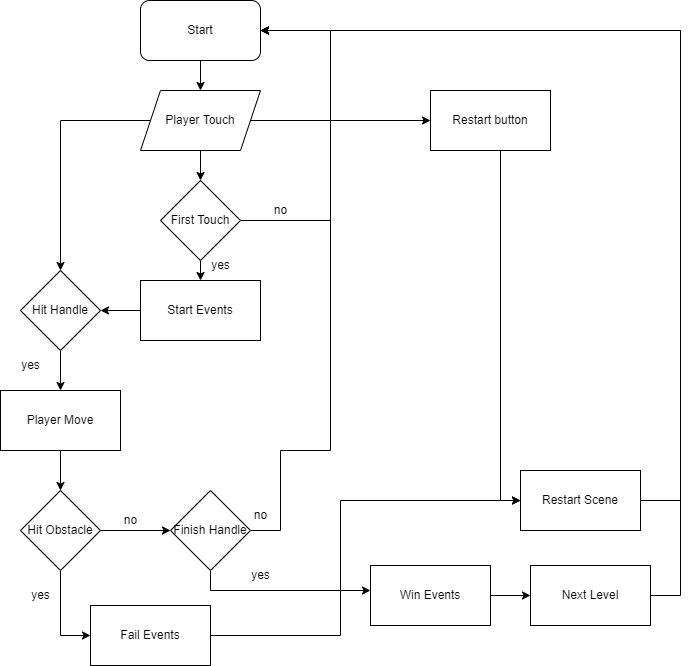

The diagram above was exported from draw.io. Its source (the exported page's mxGraphModel, read from the mxfile embedded in the PNG):
<mxGraphModel dx="1382" dy="764" grid="1" gridSize="10" guides="1" tooltips="1" connect="1" arrows="1" fold="1" page="1" pageScale="1" pageWidth="827" pageHeight="1169" math="0" shadow="0">
  <root>
    <mxCell id="0" />
    <mxCell id="1" parent="0" />
    <mxCell id="_PmD7DU1t2E9RtoyKmVt-24" style="edgeStyle=orthogonalEdgeStyle;rounded=0;orthogonalLoop=1;jettySize=auto;html=1;exitX=0.5;exitY=1;exitDx=0;exitDy=0;" edge="1" parent="1" source="_PmD7DU1t2E9RtoyKmVt-1" target="_PmD7DU1t2E9RtoyKmVt-19">
      <mxGeometry relative="1" as="geometry" />
    </mxCell>
    <mxCell id="_PmD7DU1t2E9RtoyKmVt-1" value="Start" style="rounded=1;whiteSpace=wrap;html=1;" vertex="1" parent="1">
      <mxGeometry x="170" y="10" width="120" height="60" as="geometry" />
    </mxCell>
    <mxCell id="_PmD7DU1t2E9RtoyKmVt-8" style="edgeStyle=orthogonalEdgeStyle;rounded=0;orthogonalLoop=1;jettySize=auto;html=1;entryX=0;entryY=0.5;entryDx=0;entryDy=0;" edge="1" parent="1" source="_PmD7DU1t2E9RtoyKmVt-3" target="_PmD7DU1t2E9RtoyKmVt-7">
      <mxGeometry relative="1" as="geometry">
        <mxPoint x="480" y="620" as="targetPoint" />
        <Array as="points">
          <mxPoint x="370" y="645" />
          <mxPoint x="370" y="510" />
        </Array>
      </mxGeometry>
    </mxCell>
    <mxCell id="_PmD7DU1t2E9RtoyKmVt-3" value="Fail Events" style="rounded=0;whiteSpace=wrap;html=1;" vertex="1" parent="1">
      <mxGeometry x="120" y="615" width="120" height="60" as="geometry" />
    </mxCell>
    <mxCell id="_PmD7DU1t2E9RtoyKmVt-43" style="edgeStyle=orthogonalEdgeStyle;rounded=0;orthogonalLoop=1;jettySize=auto;html=1;exitX=1;exitY=0.5;exitDx=0;exitDy=0;entryX=0;entryY=0.5;entryDx=0;entryDy=0;" edge="1" parent="1" source="_PmD7DU1t2E9RtoyKmVt-4" target="_PmD7DU1t2E9RtoyKmVt-42">
      <mxGeometry relative="1" as="geometry" />
    </mxCell>
    <mxCell id="_PmD7DU1t2E9RtoyKmVt-4" value="Win Events" style="rounded=0;whiteSpace=wrap;html=1;" vertex="1" parent="1">
      <mxGeometry x="400" y="575" width="120" height="60" as="geometry" />
    </mxCell>
    <mxCell id="_PmD7DU1t2E9RtoyKmVt-6" style="edgeStyle=orthogonalEdgeStyle;rounded=0;orthogonalLoop=1;jettySize=auto;html=1;exitX=0.5;exitY=1;exitDx=0;exitDy=0;entryX=0;entryY=0.5;entryDx=0;entryDy=0;" edge="1" parent="1" source="_PmD7DU1t2E9RtoyKmVt-5" target="_PmD7DU1t2E9RtoyKmVt-3">
      <mxGeometry relative="1" as="geometry" />
    </mxCell>
    <mxCell id="_PmD7DU1t2E9RtoyKmVt-14" style="edgeStyle=orthogonalEdgeStyle;rounded=0;orthogonalLoop=1;jettySize=auto;html=1;exitX=1;exitY=0.5;exitDx=0;exitDy=0;entryX=0;entryY=0.5;entryDx=0;entryDy=0;" edge="1" parent="1" source="_PmD7DU1t2E9RtoyKmVt-5" target="_PmD7DU1t2E9RtoyKmVt-12">
      <mxGeometry relative="1" as="geometry" />
    </mxCell>
    <mxCell id="_PmD7DU1t2E9RtoyKmVt-5" value="Hit Obstacle" style="rhombus;whiteSpace=wrap;html=1;" vertex="1" parent="1">
      <mxGeometry x="50" y="500" width="80" height="80" as="geometry" />
    </mxCell>
    <mxCell id="_PmD7DU1t2E9RtoyKmVt-50" style="edgeStyle=orthogonalEdgeStyle;rounded=0;orthogonalLoop=1;jettySize=auto;html=1;exitX=1;exitY=0.75;exitDx=0;exitDy=0;entryX=1;entryY=0.5;entryDx=0;entryDy=0;" edge="1" parent="1" source="_PmD7DU1t2E9RtoyKmVt-7" target="_PmD7DU1t2E9RtoyKmVt-1">
      <mxGeometry relative="1" as="geometry">
        <Array as="points">
          <mxPoint x="670" y="510" />
          <mxPoint x="710" y="510" />
          <mxPoint x="710" y="40" />
        </Array>
      </mxGeometry>
    </mxCell>
    <mxCell id="_PmD7DU1t2E9RtoyKmVt-7" value="Restart Scene" style="rounded=0;whiteSpace=wrap;html=1;" vertex="1" parent="1">
      <mxGeometry x="550" y="480" width="120" height="60" as="geometry" />
    </mxCell>
    <mxCell id="_PmD7DU1t2E9RtoyKmVt-10" style="edgeStyle=orthogonalEdgeStyle;rounded=0;orthogonalLoop=1;jettySize=auto;html=1;exitX=0.5;exitY=1;exitDx=0;exitDy=0;entryX=0.5;entryY=0;entryDx=0;entryDy=0;" edge="1" parent="1" source="_PmD7DU1t2E9RtoyKmVt-9" target="_PmD7DU1t2E9RtoyKmVt-5">
      <mxGeometry relative="1" as="geometry" />
    </mxCell>
    <mxCell id="_PmD7DU1t2E9RtoyKmVt-9" value="Player Move" style="rounded=0;whiteSpace=wrap;html=1;" vertex="1" parent="1">
      <mxGeometry x="30" y="400" width="120" height="60" as="geometry" />
    </mxCell>
    <mxCell id="_PmD7DU1t2E9RtoyKmVt-11" value="yes" style="text;html=1;align=center;verticalAlign=middle;resizable=0;points=[];autosize=1;strokeColor=none;fillColor=none;" vertex="1" parent="1">
      <mxGeometry x="50" y="590" width="40" height="30" as="geometry" />
    </mxCell>
    <mxCell id="_PmD7DU1t2E9RtoyKmVt-17" style="edgeStyle=orthogonalEdgeStyle;rounded=0;orthogonalLoop=1;jettySize=auto;html=1;exitX=0.5;exitY=1;exitDx=0;exitDy=0;" edge="1" parent="1" source="_PmD7DU1t2E9RtoyKmVt-12" target="_PmD7DU1t2E9RtoyKmVt-4">
      <mxGeometry relative="1" as="geometry">
        <Array as="points">
          <mxPoint x="240" y="600" />
        </Array>
      </mxGeometry>
    </mxCell>
    <mxCell id="_PmD7DU1t2E9RtoyKmVt-31" style="edgeStyle=orthogonalEdgeStyle;rounded=0;orthogonalLoop=1;jettySize=auto;html=1;exitX=1;exitY=0.5;exitDx=0;exitDy=0;entryX=1;entryY=0.5;entryDx=0;entryDy=0;" edge="1" parent="1" source="_PmD7DU1t2E9RtoyKmVt-12" target="_PmD7DU1t2E9RtoyKmVt-1">
      <mxGeometry relative="1" as="geometry">
        <Array as="points">
          <mxPoint x="310" y="540" />
          <mxPoint x="310" y="460" />
          <mxPoint x="360" y="460" />
          <mxPoint x="360" y="40" />
        </Array>
      </mxGeometry>
    </mxCell>
    <mxCell id="_PmD7DU1t2E9RtoyKmVt-12" value="Finish Handle" style="rhombus;whiteSpace=wrap;html=1;" vertex="1" parent="1">
      <mxGeometry x="200" y="500" width="80" height="80" as="geometry" />
    </mxCell>
    <mxCell id="_PmD7DU1t2E9RtoyKmVt-15" value="no" style="text;html=1;align=center;verticalAlign=middle;resizable=0;points=[];autosize=1;strokeColor=none;fillColor=none;" vertex="1" parent="1">
      <mxGeometry x="140" y="515" width="40" height="30" as="geometry" />
    </mxCell>
    <mxCell id="_PmD7DU1t2E9RtoyKmVt-35" style="edgeStyle=orthogonalEdgeStyle;rounded=0;orthogonalLoop=1;jettySize=auto;html=1;exitX=0.5;exitY=1;exitDx=0;exitDy=0;entryX=0.5;entryY=0;entryDx=0;entryDy=0;" edge="1" parent="1" source="_PmD7DU1t2E9RtoyKmVt-19" target="_PmD7DU1t2E9RtoyKmVt-34">
      <mxGeometry relative="1" as="geometry" />
    </mxCell>
    <mxCell id="_PmD7DU1t2E9RtoyKmVt-39" style="edgeStyle=orthogonalEdgeStyle;rounded=0;orthogonalLoop=1;jettySize=auto;html=1;exitX=0;exitY=0.5;exitDx=0;exitDy=0;entryX=0.5;entryY=0;entryDx=0;entryDy=0;" edge="1" parent="1" source="_PmD7DU1t2E9RtoyKmVt-19" target="_PmD7DU1t2E9RtoyKmVt-26">
      <mxGeometry relative="1" as="geometry" />
    </mxCell>
    <mxCell id="_PmD7DU1t2E9RtoyKmVt-45" style="edgeStyle=orthogonalEdgeStyle;rounded=0;orthogonalLoop=1;jettySize=auto;html=1;exitX=1;exitY=0.5;exitDx=0;exitDy=0;entryX=0;entryY=0.5;entryDx=0;entryDy=0;" edge="1" parent="1" source="_PmD7DU1t2E9RtoyKmVt-19" target="_PmD7DU1t2E9RtoyKmVt-44">
      <mxGeometry relative="1" as="geometry" />
    </mxCell>
    <mxCell id="_PmD7DU1t2E9RtoyKmVt-19" value="Player Touch" style="shape=parallelogram;perimeter=parallelogramPerimeter;whiteSpace=wrap;html=1;fixedSize=1;" vertex="1" parent="1">
      <mxGeometry x="170" y="100" width="120" height="60" as="geometry" />
    </mxCell>
    <mxCell id="_PmD7DU1t2E9RtoyKmVt-38" style="edgeStyle=orthogonalEdgeStyle;rounded=0;orthogonalLoop=1;jettySize=auto;html=1;exitX=0;exitY=0.5;exitDx=0;exitDy=0;entryX=1;entryY=0.5;entryDx=0;entryDy=0;" edge="1" parent="1" source="_PmD7DU1t2E9RtoyKmVt-22" target="_PmD7DU1t2E9RtoyKmVt-26">
      <mxGeometry relative="1" as="geometry" />
    </mxCell>
    <mxCell id="_PmD7DU1t2E9RtoyKmVt-22" value="Start Events" style="rounded=0;whiteSpace=wrap;html=1;" vertex="1" parent="1">
      <mxGeometry x="170" y="290" width="120" height="60" as="geometry" />
    </mxCell>
    <mxCell id="_PmD7DU1t2E9RtoyKmVt-28" style="edgeStyle=orthogonalEdgeStyle;rounded=0;orthogonalLoop=1;jettySize=auto;html=1;exitX=0.5;exitY=1;exitDx=0;exitDy=0;entryX=0.5;entryY=0;entryDx=0;entryDy=0;" edge="1" parent="1" source="_PmD7DU1t2E9RtoyKmVt-26" target="_PmD7DU1t2E9RtoyKmVt-9">
      <mxGeometry relative="1" as="geometry" />
    </mxCell>
    <mxCell id="_PmD7DU1t2E9RtoyKmVt-26" value="Hit Handle" style="rhombus;whiteSpace=wrap;html=1;" vertex="1" parent="1">
      <mxGeometry x="50" y="280" width="80" height="80" as="geometry" />
    </mxCell>
    <mxCell id="_PmD7DU1t2E9RtoyKmVt-29" value="yes" style="text;html=1;align=center;verticalAlign=middle;resizable=0;points=[];autosize=1;strokeColor=none;fillColor=none;" vertex="1" parent="1">
      <mxGeometry x="40" y="360" width="40" height="30" as="geometry" />
    </mxCell>
    <mxCell id="_PmD7DU1t2E9RtoyKmVt-30" value="yes" style="text;html=1;align=center;verticalAlign=middle;resizable=0;points=[];autosize=1;strokeColor=none;fillColor=none;" vertex="1" parent="1">
      <mxGeometry x="270" y="570" width="40" height="30" as="geometry" />
    </mxCell>
    <mxCell id="_PmD7DU1t2E9RtoyKmVt-32" value="no" style="text;html=1;align=center;verticalAlign=middle;resizable=0;points=[];autosize=1;strokeColor=none;fillColor=none;" vertex="1" parent="1">
      <mxGeometry x="270" y="510" width="40" height="30" as="geometry" />
    </mxCell>
    <mxCell id="_PmD7DU1t2E9RtoyKmVt-36" style="edgeStyle=orthogonalEdgeStyle;rounded=0;orthogonalLoop=1;jettySize=auto;html=1;exitX=0.5;exitY=1;exitDx=0;exitDy=0;entryX=0.5;entryY=0;entryDx=0;entryDy=0;" edge="1" parent="1" source="_PmD7DU1t2E9RtoyKmVt-34" target="_PmD7DU1t2E9RtoyKmVt-22">
      <mxGeometry relative="1" as="geometry" />
    </mxCell>
    <mxCell id="_PmD7DU1t2E9RtoyKmVt-48" style="edgeStyle=orthogonalEdgeStyle;rounded=0;orthogonalLoop=1;jettySize=auto;html=1;exitX=1;exitY=0.5;exitDx=0;exitDy=0;entryX=1;entryY=0.5;entryDx=0;entryDy=0;" edge="1" parent="1" source="_PmD7DU1t2E9RtoyKmVt-34" target="_PmD7DU1t2E9RtoyKmVt-1">
      <mxGeometry relative="1" as="geometry">
        <Array as="points">
          <mxPoint x="360" y="230" />
          <mxPoint x="360" y="40" />
        </Array>
      </mxGeometry>
    </mxCell>
    <mxCell id="_PmD7DU1t2E9RtoyKmVt-34" value="First Touch" style="rhombus;whiteSpace=wrap;html=1;" vertex="1" parent="1">
      <mxGeometry x="190" y="190" width="80" height="80" as="geometry" />
    </mxCell>
    <mxCell id="_PmD7DU1t2E9RtoyKmVt-40" value="yes" style="text;html=1;align=center;verticalAlign=middle;resizable=0;points=[];autosize=1;strokeColor=none;fillColor=none;" vertex="1" parent="1">
      <mxGeometry x="230" y="260" width="40" height="30" as="geometry" />
    </mxCell>
    <mxCell id="_PmD7DU1t2E9RtoyKmVt-51" style="edgeStyle=orthogonalEdgeStyle;rounded=0;orthogonalLoop=1;jettySize=auto;html=1;exitX=1;exitY=0.5;exitDx=0;exitDy=0;entryX=1;entryY=0.5;entryDx=0;entryDy=0;" edge="1" parent="1" source="_PmD7DU1t2E9RtoyKmVt-42" target="_PmD7DU1t2E9RtoyKmVt-1">
      <mxGeometry relative="1" as="geometry">
        <Array as="points">
          <mxPoint x="710" y="605" />
          <mxPoint x="710" y="40" />
        </Array>
      </mxGeometry>
    </mxCell>
    <mxCell id="_PmD7DU1t2E9RtoyKmVt-42" value="Next Level" style="rounded=0;whiteSpace=wrap;html=1;" vertex="1" parent="1">
      <mxGeometry x="560" y="575" width="120" height="60" as="geometry" />
    </mxCell>
    <mxCell id="_PmD7DU1t2E9RtoyKmVt-52" style="edgeStyle=orthogonalEdgeStyle;rounded=0;orthogonalLoop=1;jettySize=auto;html=1;exitX=0.25;exitY=1;exitDx=0;exitDy=0;entryX=0;entryY=0.5;entryDx=0;entryDy=0;" edge="1" parent="1" source="_PmD7DU1t2E9RtoyKmVt-44" target="_PmD7DU1t2E9RtoyKmVt-7">
      <mxGeometry relative="1" as="geometry">
        <Array as="points">
          <mxPoint x="530" y="160" />
          <mxPoint x="530" y="510" />
        </Array>
      </mxGeometry>
    </mxCell>
    <mxCell id="_PmD7DU1t2E9RtoyKmVt-44" value="Restart button" style="rounded=0;whiteSpace=wrap;html=1;" vertex="1" parent="1">
      <mxGeometry x="460" y="100" width="120" height="60" as="geometry" />
    </mxCell>
    <mxCell id="_PmD7DU1t2E9RtoyKmVt-49" value="no" style="text;html=1;align=center;verticalAlign=middle;resizable=0;points=[];autosize=1;strokeColor=none;fillColor=none;" vertex="1" parent="1">
      <mxGeometry x="290" y="205" width="40" height="30" as="geometry" />
    </mxCell>
  </root>
</mxGraphModel>